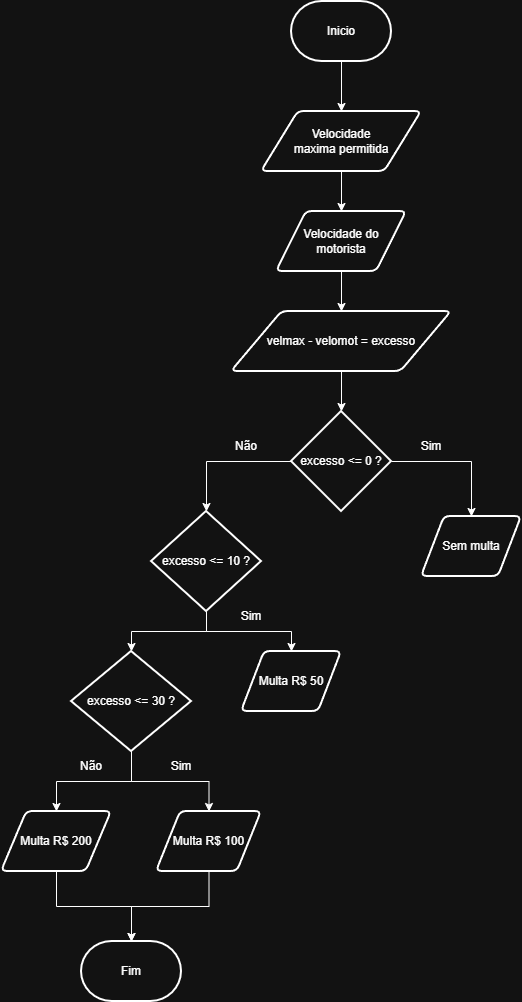

The diagram above was exported from draw.io. Its source (the exported page's mxGraphModel, read from the mxfile embedded in the PNG):
<mxGraphModel dx="1369" dy="790" grid="1" gridSize="10" guides="1" tooltips="1" connect="1" arrows="1" fold="1" page="1" pageScale="1" pageWidth="827" pageHeight="1169" math="0" shadow="0">
  <root>
    <mxCell id="0" />
    <mxCell id="1" parent="0" />
    <mxCell id="_Fp72PFxbT4rO3Uk3yE0-3" edge="1" parent="1" source="_Fp72PFxbT4rO3Uk3yE0-1" style="edgeStyle=orthogonalEdgeStyle;rounded=0;orthogonalLoop=1;jettySize=auto;html=1;" target="_Fp72PFxbT4rO3Uk3yE0-2" value="">
      <mxGeometry relative="1" as="geometry" />
    </mxCell>
    <mxCell id="_Fp72PFxbT4rO3Uk3yE0-1" parent="1" style="strokeWidth=2;html=1;shape=mxgraph.flowchart.terminator;whiteSpace=wrap;" value="Inicio" vertex="1">
      <mxGeometry height="60" width="100" x="350" y="40" as="geometry" />
    </mxCell>
    <mxCell id="_Fp72PFxbT4rO3Uk3yE0-5" edge="1" parent="1" source="_Fp72PFxbT4rO3Uk3yE0-2" style="edgeStyle=orthogonalEdgeStyle;rounded=0;orthogonalLoop=1;jettySize=auto;html=1;" target="_Fp72PFxbT4rO3Uk3yE0-4" value="">
      <mxGeometry relative="1" as="geometry" />
    </mxCell>
    <mxCell id="_Fp72PFxbT4rO3Uk3yE0-2" parent="1" style="shape=parallelogram;html=1;strokeWidth=2;perimeter=parallelogramPerimeter;whiteSpace=wrap;rounded=1;arcSize=12;size=0.23;" value="Velocidade &lt;br&gt;maxima permitida" vertex="1">
      <mxGeometry height="60" width="160" x="320" y="150" as="geometry" />
    </mxCell>
    <mxCell id="_Fp72PFxbT4rO3Uk3yE0-7" edge="1" parent="1" source="_Fp72PFxbT4rO3Uk3yE0-4" style="edgeStyle=orthogonalEdgeStyle;rounded=0;orthogonalLoop=1;jettySize=auto;html=1;" target="_Fp72PFxbT4rO3Uk3yE0-6" value="">
      <mxGeometry relative="1" as="geometry" />
    </mxCell>
    <mxCell id="_Fp72PFxbT4rO3Uk3yE0-4" parent="1" style="shape=parallelogram;html=1;strokeWidth=2;perimeter=parallelogramPerimeter;whiteSpace=wrap;rounded=1;arcSize=12;size=0.23;" value="Velocidade do motorista" vertex="1">
      <mxGeometry height="60" width="130" x="335" y="250" as="geometry" />
    </mxCell>
    <mxCell id="_Fp72PFxbT4rO3Uk3yE0-9" edge="1" parent="1" source="_Fp72PFxbT4rO3Uk3yE0-6" style="edgeStyle=orthogonalEdgeStyle;rounded=0;orthogonalLoop=1;jettySize=auto;html=1;" target="_Fp72PFxbT4rO3Uk3yE0-8" value="">
      <mxGeometry relative="1" as="geometry" />
    </mxCell>
    <mxCell id="_Fp72PFxbT4rO3Uk3yE0-6" parent="1" style="shape=parallelogram;html=1;strokeWidth=2;perimeter=parallelogramPerimeter;whiteSpace=wrap;rounded=1;arcSize=12;size=0.23;" value="velmax - velomot = excesso" vertex="1">
      <mxGeometry height="60" width="220" x="290" y="350" as="geometry" />
    </mxCell>
    <mxCell id="_Fp72PFxbT4rO3Uk3yE0-11" edge="1" parent="1" source="_Fp72PFxbT4rO3Uk3yE0-8" style="edgeStyle=orthogonalEdgeStyle;rounded=0;orthogonalLoop=1;jettySize=auto;html=1;" target="_Fp72PFxbT4rO3Uk3yE0-10" value="">
      <mxGeometry relative="1" as="geometry" />
    </mxCell>
    <mxCell id="_Fp72PFxbT4rO3Uk3yE0-14" edge="1" parent="1" source="_Fp72PFxbT4rO3Uk3yE0-8" style="edgeStyle=orthogonalEdgeStyle;rounded=0;orthogonalLoop=1;jettySize=auto;html=1;" target="_Fp72PFxbT4rO3Uk3yE0-13" value="">
      <mxGeometry relative="1" as="geometry">
        <Array as="points">
          <mxPoint x="265" y="500" />
        </Array>
      </mxGeometry>
    </mxCell>
    <mxCell id="_Fp72PFxbT4rO3Uk3yE0-8" parent="1" style="strokeWidth=2;html=1;shape=mxgraph.flowchart.decision;whiteSpace=wrap;" value="excesso &amp;lt;= 0 ?" vertex="1">
      <mxGeometry height="100" width="100" x="350" y="450" as="geometry" />
    </mxCell>
    <mxCell id="_Fp72PFxbT4rO3Uk3yE0-10" parent="1" style="shape=parallelogram;html=1;strokeWidth=2;perimeter=parallelogramPerimeter;whiteSpace=wrap;rounded=1;arcSize=12;size=0.23;" value="Sem multa" vertex="1">
      <mxGeometry height="60" width="100" x="480" y="555" as="geometry" />
    </mxCell>
    <mxCell id="_Fp72PFxbT4rO3Uk3yE0-12" parent="1" style="text;html=1;whiteSpace=wrap;strokeColor=none;fillColor=none;align=center;verticalAlign=middle;rounded=0;" value="Sim" vertex="1">
      <mxGeometry height="30" width="60" x="460" y="470" as="geometry" />
    </mxCell>
    <mxCell id="_Fp72PFxbT4rO3Uk3yE0-17" edge="1" parent="1" source="_Fp72PFxbT4rO3Uk3yE0-13" style="edgeStyle=orthogonalEdgeStyle;rounded=0;orthogonalLoop=1;jettySize=auto;html=1;" target="_Fp72PFxbT4rO3Uk3yE0-16" value="">
      <mxGeometry relative="1" as="geometry" />
    </mxCell>
    <mxCell id="_Fp72PFxbT4rO3Uk3yE0-21" edge="1" parent="1" source="_Fp72PFxbT4rO3Uk3yE0-13" style="edgeStyle=orthogonalEdgeStyle;rounded=0;orthogonalLoop=1;jettySize=auto;html=1;" target="_Fp72PFxbT4rO3Uk3yE0-20" value="">
      <mxGeometry relative="1" as="geometry" />
    </mxCell>
    <mxCell id="_Fp72PFxbT4rO3Uk3yE0-13" parent="1" style="strokeWidth=2;html=1;shape=mxgraph.flowchart.decision;whiteSpace=wrap;" value="excesso &amp;lt;= 10 ?" vertex="1">
      <mxGeometry height="100" width="110" x="210" y="550" as="geometry" />
    </mxCell>
    <mxCell id="_Fp72PFxbT4rO3Uk3yE0-15" parent="1" style="text;html=1;whiteSpace=wrap;strokeColor=none;fillColor=none;align=center;verticalAlign=middle;rounded=0;" value="Não" vertex="1">
      <mxGeometry height="30" width="60" x="275" y="470" as="geometry" />
    </mxCell>
    <mxCell id="_Fp72PFxbT4rO3Uk3yE0-16" parent="1" style="shape=parallelogram;html=1;strokeWidth=2;perimeter=parallelogramPerimeter;whiteSpace=wrap;rounded=1;arcSize=12;size=0.23;" value="Multa R$ 50" vertex="1">
      <mxGeometry height="60" width="100" x="300" y="690" as="geometry" />
    </mxCell>
    <mxCell id="_Fp72PFxbT4rO3Uk3yE0-18" parent="1" style="text;html=1;whiteSpace=wrap;strokeColor=none;fillColor=none;align=center;verticalAlign=middle;rounded=0;" value="Sim" vertex="1">
      <mxGeometry height="30" width="60" x="280" y="640" as="geometry" />
    </mxCell>
    <mxCell id="_Fp72PFxbT4rO3Uk3yE0-23" edge="1" parent="1" source="_Fp72PFxbT4rO3Uk3yE0-20" style="edgeStyle=orthogonalEdgeStyle;rounded=0;orthogonalLoop=1;jettySize=auto;html=1;" target="_Fp72PFxbT4rO3Uk3yE0-22" value="">
      <mxGeometry relative="1" as="geometry" />
    </mxCell>
    <mxCell id="_Fp72PFxbT4rO3Uk3yE0-25" edge="1" parent="1" source="_Fp72PFxbT4rO3Uk3yE0-20" style="edgeStyle=orthogonalEdgeStyle;rounded=0;orthogonalLoop=1;jettySize=auto;html=1;" target="_Fp72PFxbT4rO3Uk3yE0-24" value="">
      <mxGeometry relative="1" as="geometry" />
    </mxCell>
    <mxCell id="_Fp72PFxbT4rO3Uk3yE0-20" parent="1" style="strokeWidth=2;html=1;shape=mxgraph.flowchart.decision;whiteSpace=wrap;" value="excesso &amp;lt;= 30 ?" vertex="1">
      <mxGeometry height="100" width="120" x="130" y="690" as="geometry" />
    </mxCell>
    <mxCell id="_Fp72PFxbT4rO3Uk3yE0-30" edge="1" parent="1" source="_Fp72PFxbT4rO3Uk3yE0-22" style="edgeStyle=orthogonalEdgeStyle;rounded=0;orthogonalLoop=1;jettySize=auto;html=1;" target="_Fp72PFxbT4rO3Uk3yE0-29" value="">
      <mxGeometry relative="1" as="geometry" />
    </mxCell>
    <mxCell id="_Fp72PFxbT4rO3Uk3yE0-22" parent="1" style="shape=parallelogram;html=1;strokeWidth=2;perimeter=parallelogramPerimeter;whiteSpace=wrap;rounded=1;arcSize=12;size=0.23;" value="Multa R$ 100" vertex="1">
      <mxGeometry height="60" width="105" x="215" y="850" as="geometry" />
    </mxCell>
    <mxCell id="_Fp72PFxbT4rO3Uk3yE0-31" edge="1" parent="1" source="_Fp72PFxbT4rO3Uk3yE0-24" style="edgeStyle=orthogonalEdgeStyle;rounded=0;orthogonalLoop=1;jettySize=auto;html=1;" target="_Fp72PFxbT4rO3Uk3yE0-29" value="">
      <mxGeometry relative="1" as="geometry" />
    </mxCell>
    <mxCell id="_Fp72PFxbT4rO3Uk3yE0-24" parent="1" style="shape=parallelogram;html=1;strokeWidth=2;perimeter=parallelogramPerimeter;whiteSpace=wrap;rounded=1;arcSize=12;size=0.23;" value="Multa R$ 200" vertex="1">
      <mxGeometry height="60" width="110" x="60" y="850" as="geometry" />
    </mxCell>
    <mxCell id="_Fp72PFxbT4rO3Uk3yE0-26" parent="1" style="text;html=1;whiteSpace=wrap;strokeColor=none;fillColor=none;align=center;verticalAlign=middle;rounded=0;" value="Não" vertex="1">
      <mxGeometry height="30" width="60" x="120" y="790" as="geometry" />
    </mxCell>
    <mxCell id="_Fp72PFxbT4rO3Uk3yE0-27" parent="1" style="text;html=1;whiteSpace=wrap;strokeColor=none;fillColor=none;align=center;verticalAlign=middle;rounded=0;" value="Sim" vertex="1">
      <mxGeometry height="30" width="60" x="210" y="790" as="geometry" />
    </mxCell>
    <mxCell id="_Fp72PFxbT4rO3Uk3yE0-28" edge="1" parent="1" source="_Fp72PFxbT4rO3Uk3yE0-27" style="edgeStyle=orthogonalEdgeStyle;rounded=0;orthogonalLoop=1;jettySize=auto;html=1;exitX=0.5;exitY=1;exitDx=0;exitDy=0;" target="_Fp72PFxbT4rO3Uk3yE0-27">
      <mxGeometry relative="1" as="geometry" />
    </mxCell>
    <mxCell id="_Fp72PFxbT4rO3Uk3yE0-29" parent="1" style="strokeWidth=2;html=1;shape=mxgraph.flowchart.terminator;whiteSpace=wrap;" value="Fim" vertex="1">
      <mxGeometry height="60" width="100" x="140" y="980" as="geometry" />
    </mxCell>
  </root>
</mxGraphModel>